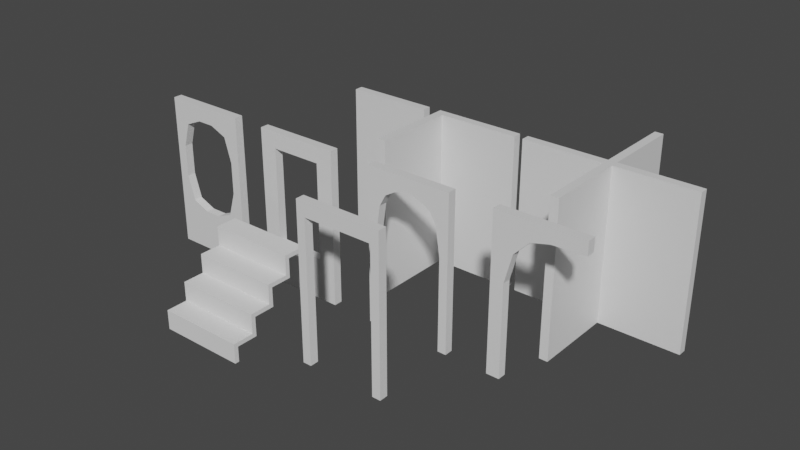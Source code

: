 # Source: wall_meshes.blend  (saved by Blender 3.3.6; exported with 4.5.12 LTS)
import bpy
from mathutils import Matrix  # noqa: F401  (used for matrix-valued properties, if any)

bpy.ops.wm.read_factory_settings(use_empty=True)
scene = bpy.context.scene
scene.name = 'Scene'

# ---- collections
col_collection = bpy.data.collections.new('Collection'); scene.collection.children.link(col_collection)

# ---- materials (node trees are filled in below, after node groups)
mat_material = bpy.data.materials.new('Material')
mat_material.alpha_threshold = 0.0
mat_material.use_transparent_shadow = False
mat_material.roughness = 0.5
mat_material.line_color = (0.0, 0.0, 0.0, 1.0)
mat_material_001 = bpy.data.materials.new('Material.001')
mat_material_001.alpha_threshold = 0.0
mat_material_001.use_transparent_shadow = False
mat_material_001.roughness = 0.5
mat_material_001.line_color = (0.0, 0.0, 0.0, 1.0)

# ---- node groups
ng_auto_smooth = bpy.data.node_groups.new('Auto Smooth', 'GeometryNodeTree')
_s = ng_auto_smooth.interface.new_socket(name='Geometry', in_out='OUTPUT', socket_type='NodeSocketGeometry')
_s = ng_auto_smooth.interface.new_socket(name='Geometry', in_out='INPUT', socket_type='NodeSocketGeometry')
_s = ng_auto_smooth.interface.new_socket(name='Angle', in_out='INPUT', socket_type='NodeSocketFloat')
_s.subtype = 'ANGLE'
_s.min_value = 0.0
_s.max_value = 3.142
ng_auto_smooth.is_modifier = True
_N = ng_auto_smooth.nodes; _L = ng_auto_smooth.links
n0 = _N.new('NodeGroupOutput'); n0.name = 'Group Output'; n0.location = (480, -100)
n1 = _N.new('NodeGroupInput'); n1.name = 'Group Input'; n1.location = (-420, -300)
n2 = _N.new('NodeGroupInput'); n2.name = 'Group Input.001'; n2.location = (-60, -100)
n3 = _N.new('GeometryNodeSetShadeSmooth'); n3.name = 'Set Shade Smooth'; n3.location = (120, -100)
n3.domain = 'EDGE'
n4 = _N.new('GeometryNodeSetShadeSmooth'); n4.name = 'Set Shade Smooth.001'; n4.location = (300, -100)
n5 = _N.new('GeometryNodeInputMeshEdgeAngle'); n5.name = 'Edge Angle'; n5.location = (-420, -220)
n6 = _N.new('GeometryNodeInputEdgeSmooth'); n6.name = 'Is Edge Smooth'; n6.location = (-60, -160)
n7 = _N.new('GeometryNodeInputShadeSmooth'); n7.name = 'Is Face Smooth'; n7.location = (-240, -340)
n8 = _N.new('FunctionNodeBooleanMath'); n8.name = 'Boolean Math'; n8.location = (-60, -220)
n9 = _N.new('FunctionNodeCompare'); n9.name = 'Compare'; n9.location = (-240, -180)
n9.operation = 'LESS_EQUAL'
_L.new(n5.outputs[0], n9.inputs[0])
_L.new(n4.outputs[0], n0.inputs[0])
_L.new(n1.outputs[1], n9.inputs[1])
_L.new(n9.outputs[0], n8.inputs[0])
_L.new(n7.outputs[0], n8.inputs[1])
_L.new(n2.outputs[0], n3.inputs[0])
_L.new(n6.outputs[0], n3.inputs[1])
_L.new(n3.outputs[0], n4.inputs[0])
_L.new(n8.outputs[0], n3.inputs[2])
n0.is_active_output = True

# ---- material node trees
mat_material.use_nodes = True; mat_material.node_tree.nodes.clear()
_N = mat_material.node_tree.nodes; _L = mat_material.node_tree.links
n0 = _N.new('ShaderNodeOutputMaterial'); n0.name = 'Material Output'; n0.location = (300, 300)
n1 = _N.new('ShaderNodeBsdfPrincipled'); n1.name = 'Principled BSDF'; n1.location = (10, 300)
n1.distribution = 'GGX'
n1.subsurface_method = 'RANDOM_WALK_SKIN'
n1.inputs[3].default_value = 1.45
n1.inputs[27].default_value = (0.0, 0.0, 0.0, 1.0)
n1.inputs[28].default_value = 1.0
_L.new(n1.outputs[0], n0.inputs[0])
n0.is_active_output = True
mat_material_001.use_nodes = True; mat_material_001.node_tree.nodes.clear()
_N = mat_material_001.node_tree.nodes; _L = mat_material_001.node_tree.links
n0 = _N.new('ShaderNodeOutputMaterial'); n0.name = 'Material Output'; n0.location = (300, 300)
n1 = _N.new('ShaderNodeBsdfPrincipled'); n1.name = 'Principled BSDF'; n1.location = (10, 300)
n1.distribution = 'GGX'
n1.subsurface_method = 'RANDOM_WALK_SKIN'
n1.inputs[3].default_value = 1.45
n1.inputs[27].default_value = (0.0, 0.0, 0.0, 1.0)
n1.inputs[28].default_value = 1.0
_L.new(n1.outputs[0], n0.inputs[0])
n0.is_active_output = True

# ---- world
world_world = bpy.data.worlds.new('World'); scene.world = world_world
world_world.use_nodes = True; world_world.node_tree.nodes.clear()
_N = world_world.node_tree.nodes; _L = world_world.node_tree.links
n0 = _N.new('ShaderNodeOutputWorld'); n0.name = 'World Output'; n0.location = (300, 300)
n1 = _N.new('ShaderNodeBackground'); n1.name = 'Background'; n1.location = (10, 300)
n1.inputs[0].default_value = (0.05088, 0.05088, 0.05088, 1.0)
_L.new(n1.outputs[0], n0.inputs[0])
n0.is_active_output = True
world_world.color = (0.05088, 0.05088, 0.05088)
world_world.use_sun_shadow = False
world_world.sun_shadow_jitter_overblur = 0.0

# ---- meshes
me_cube = bpy.data.meshes.new('Cube')
me_cube.from_pydata([(-0.5, 0.05, 1.8), (-0.5, 0.05, 0.0), (0.5, 0.05, 1.8), (0.5, 0.05, 0.0), (-0.5, -0.05, 1.8), (-0.5, -0.05, 0.0), (0.5, -0.05, 1.8), (0.5, -0.05, 0.0)], [], [(0, 4, 6, 2), (3, 2, 6, 7), (7, 6, 4, 5), (5, 1, 3, 7), (1, 0, 2, 3), (5, 4, 0, 1)])
me_cube.polygons.foreach_set('use_smooth', [True] * 6)
_uv = me_cube.uv_layers.new(name='UVMap')
_uv.uv.foreach_set('vector', [0.625, 0.5, 0.875, 0.5, 0.875, 0.75, 0.625, 0.75, 0.375, 0.75, 0.625, 0.75, 0.625, 1.0, 0.375, 1.0, 0.375, 0.0, 0.625, 0.0, 0.625, 0.25, 0.375, 0.25, 0.125, 0.5, 0.375, 0.5, 0.375, 0.75, 0.125, 0.75, 0.375, 0.5, 0.625, 0.5, 0.625, 0.75, 0.375, 0.75, 0.375, 0.25, 0.625, 0.25, 0.625, 0.5, 0.375, 0.5])
_ca = me_cube.color_attributes.new('Col', 'BYTE_COLOR', 'CORNER')
_ca.data.foreach_set('color', [0.0, 0.0, 0.0, 1.0, 0.0, 0.0, 0.0, 1.0, 0.0, 0.0, 0.0, 1.0, 0.0, 0.0, 0.0, 1.0, 1.0, 1.0, 1.0, 1.0, 1.0, 1.0, 1.0, 1.0, 1.0, 1.0, 1.0, 1.0, 1.0, 1.0, 1.0, 1.0, 1.0, 1.0, 1.0, 1.0, 1.0, 1.0, 1.0, 1.0, 1.0, 1.0, 1.0, 1.0, 1.0, 1.0, 1.0, 1.0, 0.0, 0.0, 0.0, 1.0, 0.0, 0.0, 0.0, 1.0, 0.0, 0.0, 0.0, 1.0, 0.0, 0.0, 0.0, 1.0, 1.0, 1.0, 1.0, 1.0, 1.0, 1.0, 1.0, 1.0, 1.0, 1.0, 1.0, 1.0, 1.0, 1.0, 1.0, 1.0, 1.0, 1.0, 1.0, 1.0, 1.0, 1.0, 1.0, 1.0, 1.0, 1.0, 1.0, 1.0, 1.0, 1.0, 1.0, 1.0])
me_cube.materials.append(mat_material)
me_cube.use_mirror_vertex_groups = False
me_cube.use_paint_bone_selection = False
me_cube.use_paint_mask = True
me_cube.update()
me_cube_001 = bpy.data.meshes.new('Cube.001')
me_cube_001.from_pydata([(1.0, 0.05, 1.8), (1.0, 0.05, 0.0), (1.0, -0.05, 1.8), (1.0, -0.05, 0.0), (-0.05, -1.0, 1.8), (-0.05, -1.0, 0.0), (0.05, -1.0, 1.8), (0.05, -1.0, 0.0), (0.05, -0.05, 0.0), (0.05, 0.05, 0.0), (-0.05, -0.05, 1.8), (-0.05, 0.05, 1.8), (0.05, 0.05, 1.8), (0.05, -0.05, 1.8), (-0.05, 0.05, 0.0), (-0.05, -0.05, 0.0)], [], [(12, 13, 2, 0), (1, 0, 2, 3), (8, 9, 1, 3), (9, 12, 0, 1), (14, 11, 12, 9), (3, 2, 13, 8), (8, 13, 6, 7), (7, 6, 4, 5), (5, 4, 10, 15), (15, 10, 11, 14), (7, 5, 15, 8), (8, 15, 14, 9), (4, 6, 13, 10), (10, 13, 12, 11)])
me_cube_001.polygons.foreach_set('use_smooth', [True] * 14)
_uv = me_cube_001.uv_layers.new(name='UVMap')
_uv.uv.foreach_set('vector', [0.625, 0.6667, 0.875, 0.6667, 0.875, 0.75, 0.625, 0.75, 0.375, 0.75, 0.625, 0.75, 0.625, 1.0, 0.375, 1.0, 0.125, 0.6667, 0.375, 0.6667, 0.375, 0.75, 0.125, 0.75, 0.375, 0.6667, 0.625, 0.6667, 0.625, 0.75, 0.375, 0.75, 0.375, 0.5833, 0.625, 0.5833, 0.625, 0.6667, 0.375, 0.6667, 0.375, 0.0, 0.625, 0.0, 0.625, 0.08333, 0.375, 0.08333, 0.375, 0.1667, 0.625, 0.1667, 0.625, 0.25, 0.375, 0.25, 0.375, 0.25, 0.625, 0.25, 0.625, 0.5, 0.375, 0.5, 0.375, 0.5, 0.625, 0.5, 0.625, 0.5833, 0.375, 0.5833, 0.375, 0.5833, 0.625, 0.5833, 0.625, 0.6667, 0.375, 0.6667, 0.125, 0.5, 0.375, 0.5, 0.375, 0.5833, 0.125, 0.5833, 0.125, 0.5833, 0.375, 0.5833, 0.375, 0.6667, 0.125, 0.6667, 0.625, 0.5, 0.875, 0.5, 0.875, 0.5833, 0.625, 0.5833, 0.625, 0.5833, 0.875, 0.5833, 0.875, 0.6667, 0.625, 0.6667])
_ca = me_cube_001.color_attributes.new('Col', 'BYTE_COLOR', 'CORNER')
_ca.data.foreach_set('color', [0.0, 0.0, 0.0, 1.0, 0.0, 0.0, 0.0, 1.0, 0.0, 0.0, 0.0, 1.0, 0.0, 0.0, 0.0, 1.0, 1.0, 1.0, 1.0, 1.0, 1.0, 1.0, 1.0, 1.0, 1.0, 1.0, 1.0, 1.0, 1.0, 1.0, 1.0, 1.0, 0.0, 0.0, 0.0, 1.0, 0.0, 0.0, 0.0, 1.0, 0.0, 0.0, 0.0, 1.0, 0.0, 0.0, 0.0, 1.0, 1.0, 1.0, 1.0, 1.0, 1.0, 1.0, 1.0, 1.0, 1.0, 1.0, 1.0, 1.0, 1.0, 1.0, 1.0, 1.0, 1.0, 1.0, 1.0, 1.0, 1.0, 1.0, 1.0, 1.0, 1.0, 1.0, 1.0, 1.0, 1.0, 1.0, 1.0, 1.0, 1.0, 1.0, 1.0, 1.0, 1.0, 1.0, 1.0, 1.0, 1.0, 1.0, 1.0, 1.0, 1.0, 1.0, 1.0, 1.0, 1.0, 1.0, 1.0, 1.0, 1.0, 1.0, 1.0, 1.0, 1.0, 1.0, 1.0, 1.0, 1.0, 1.0, 1.0, 1.0, 1.0, 1.0, 1.0, 1.0, 1.0, 1.0, 1.0, 1.0, 1.0, 1.0, 1.0, 1.0, 1.0, 1.0, 1.0, 1.0, 1.0, 1.0, 1.0, 1.0, 1.0, 1.0, 1.0, 1.0, 1.0, 1.0, 1.0, 1.0, 1.0, 1.0, 1.0, 1.0, 1.0, 1.0, 1.0, 1.0, 1.0, 1.0, 1.0, 1.0, 1.0, 1.0, 1.0, 1.0, 1.0, 1.0, 1.0, 1.0, 0.0, 0.0, 0.0, 1.0, 0.0, 0.0, 0.0, 1.0, 0.0, 0.0, 0.0, 1.0, 0.0, 0.0, 0.0, 1.0, 0.0, 0.0, 0.0, 1.0, 0.0, 0.0, 0.0, 1.0, 0.0, 0.0, 0.0, 1.0, 0.0, 0.0, 0.0, 1.0, 0.0, 0.0, 0.0, 1.0, 0.0, 0.0, 0.0, 1.0, 0.0, 0.0, 0.0, 1.0, 0.0, 0.0, 0.0, 1.0, 0.0, 0.0, 0.0, 1.0, 0.0, 0.0, 0.0, 1.0, 0.0, 0.0, 0.0, 1.0, 0.0, 0.0, 0.0, 1.0])
me_cube_001.materials.append(mat_material)
me_cube_001.use_mirror_vertex_groups = False
me_cube_001.use_paint_bone_selection = False
me_cube_001.use_paint_mask = True
me_cube_001.update()
me_cube_004 = bpy.data.meshes.new('Cube.004')
me_cube_004.from_pydata([(0.05, 1.0, 1.8), (0.05, 1.0, 0.0), (0.05, -1.0, 1.8), (0.05, -1.0, 0.0), (-0.05, 1.0, 1.8), (-0.05, 1.0, 0.0), (-0.05, -1.0, 1.8), (-0.05, -1.0, 0.0), (-0.05, -0.05, 0.0), (0.05, 0.05, 1.8), (0.05, -0.05, 1.8), (-0.05, -0.05, 1.8), (-0.05, 0.05, 1.8), (1.0, -0.05, 1.8), (1.0, -0.05, 0.0), (-1.0, -0.05, 1.8), (-1.0, -0.05, 0.0), (1.0, 0.05, 1.8), (1.0, 0.05, 0.0), (-1.0, 0.05, 1.8), (-1.0, 0.05, 0.0), (0.05, 0.05, 0.0), (-0.05, 0.05, 0.0), (0.05, -0.05, 0.0)], [], [(10, 11, 6, 2), (3, 2, 6, 7), (22, 12, 4, 5), (8, 23, 3, 7), (23, 10, 2, 3), (5, 4, 0, 1), (1, 0, 9, 21), (5, 1, 21, 22), (8, 22, 21, 23), (7, 6, 11, 8), (0, 4, 12, 9), (11, 12, 19, 15), (16, 15, 19, 20), (21, 9, 17, 18), (22, 8, 16, 20), (8, 11, 15, 16), (18, 17, 13, 14), (14, 13, 10, 23), (18, 14, 23, 21), (9, 12, 11, 10), (20, 19, 12, 22), (13, 17, 9, 10)])
me_cube_004.polygons.foreach_set('use_smooth', [True] * 22)
_uv = me_cube_004.uv_layers.new(name='UVMap')
_uv.uv.foreach_set('vector', [0.625, 0.6667, 0.875, 0.6667, 0.875, 0.75, 0.625, 0.75, 0.375, 0.75, 0.625, 0.75, 0.625, 1.0, 0.375, 1.0, 0.375, 0.1667, 0.625, 0.1667, 0.625, 0.25, 0.375, 0.25, 0.125, 0.6667, 0.375, 0.6667, 0.375, 0.75, 0.125, 0.75, 0.375, 0.6667, 0.625, 0.6667, 0.625, 0.75, 0.375, 0.75, 0.375, 0.25, 0.625, 0.25, 0.625, 0.5, 0.375, 0.5, 0.375, 0.5, 0.625, 0.5, 0.625, 0.5833, 0.375, 0.5833, 0.125, 0.5, 0.375, 0.5, 0.375, 0.5833, 0.125, 0.5833, 0.375, 0.6667, 0.125, 0.6667, 0.375, 0.5833, 0.375, 0.5833, 0.375, 0.0, 0.625, 0.0, 0.625, 0.08333, 0.375, 0.08333, 0.625, 0.5, 0.875, 0.5, 0.875, 0.5833, 0.625, 0.5833, 0.625, 0.6667, 0.875, 0.6667, 0.875, 0.75, 0.625, 0.75, 0.375, 0.75, 0.625, 0.75, 0.625, 1.0, 0.375, 1.0, 0.375, 0.1667, 0.625, 0.1667, 0.625, 0.25, 0.375, 0.25, 0.125, 0.6667, 0.375, 0.6667, 0.375, 0.75, 0.125, 0.75, 0.375, 0.6667, 0.625, 0.6667, 0.625, 0.75, 0.375, 0.75, 0.375, 0.25, 0.625, 0.25, 0.625, 0.5, 0.375, 0.5, 0.375, 0.5, 0.625, 0.5, 0.625, 0.5833, 0.375, 0.5833, 0.125, 0.5, 0.375, 0.5, 0.375, 0.5833, 0.125, 0.5833, 0.875, 0.5833, 0.875, 0.6667, 0.875, 0.6667, 0.625, 0.5833, 0.375, 0.0, 0.625, 0.0, 0.625, 0.08333, 0.375, 0.08333, 0.625, 0.5, 0.875, 0.5, 0.875, 0.5833, 0.625, 0.5833])
_ca = me_cube_004.color_attributes.new('Col', 'BYTE_COLOR', 'CORNER')
_ca.data.foreach_set('color', [0.0, 0.0, 0.0, 1.0, 0.0, 0.0, 0.0, 1.0, 0.0, 0.0, 0.0, 1.0, 0.0, 0.0, 0.0, 1.0, 1.0, 1.0, 1.0, 1.0, 1.0, 1.0, 1.0, 1.0, 1.0, 1.0, 1.0, 1.0, 1.0, 1.0, 1.0, 1.0, 1.0, 1.0, 1.0, 1.0, 1.0, 1.0, 1.0, 1.0, 1.0, 1.0, 1.0, 1.0, 1.0, 1.0, 1.0, 1.0, 0.0, 0.0, 0.0, 1.0, 0.0, 0.0, 0.0, 1.0, 0.0, 0.0, 0.0, 1.0, 0.0, 0.0, 0.0, 1.0, 1.0, 1.0, 1.0, 1.0, 1.0, 1.0, 1.0, 1.0, 1.0, 1.0, 1.0, 1.0, 1.0, 1.0, 1.0, 1.0, 1.0, 1.0, 1.0, 1.0, 1.0, 1.0, 1.0, 1.0, 1.0, 1.0, 1.0, 1.0, 1.0, 1.0, 1.0, 1.0, 1.0, 1.0, 1.0, 1.0, 1.0, 1.0, 1.0, 1.0, 1.0, 1.0, 1.0, 1.0, 1.0, 1.0, 1.0, 1.0, 0.0, 0.0, 0.0, 1.0, 0.0, 0.0, 0.0, 1.0, 0.0, 0.0, 0.0, 1.0, 0.0, 0.0, 0.0, 1.0, 0.0, 0.0, 0.0, 1.0, 0.0, 0.0, 0.0, 1.0, 0.0, 0.0, 0.0, 1.0, 0.0, 0.0, 0.0, 1.0, 1.0, 1.0, 1.0, 1.0, 1.0, 1.0, 1.0, 1.0, 1.0, 1.0, 1.0, 1.0, 1.0, 1.0, 1.0, 1.0, 0.0, 0.0, 0.0, 1.0, 0.0, 0.0, 0.0, 1.0, 0.0, 0.0, 0.0, 1.0, 0.0, 0.0, 0.0, 1.0, 0.0, 0.0, 0.0, 1.0, 0.0, 0.0, 0.0, 1.0, 0.0, 0.0, 0.0, 1.0, 0.0, 0.0, 0.0, 1.0, 1.0, 1.0, 1.0, 1.0, 1.0, 1.0, 1.0, 1.0, 1.0, 1.0, 1.0, 1.0, 1.0, 1.0, 1.0, 1.0, 1.0, 1.0, 1.0, 1.0, 1.0, 1.0, 1.0, 1.0, 1.0, 1.0, 1.0, 1.0, 1.0, 1.0, 1.0, 1.0, 0.0, 0.0, 0.0, 1.0, 0.0, 0.0, 0.0, 1.0, 0.0, 0.0, 0.0, 1.0, 0.0, 0.0, 0.0, 1.0, 1.0, 1.0, 1.0, 1.0, 1.0, 1.0, 1.0, 1.0, 1.0, 1.0, 1.0, 1.0, 1.0, 1.0, 1.0, 1.0, 1.0, 1.0, 1.0, 1.0, 1.0, 1.0, 1.0, 1.0, 1.0, 1.0, 1.0, 1.0, 1.0, 1.0, 1.0, 1.0, 1.0, 1.0, 1.0, 1.0, 1.0, 1.0, 1.0, 1.0, 1.0, 1.0, 1.0, 1.0, 1.0, 1.0, 1.0, 1.0, 0.0, 0.0, 0.0, 1.0, 0.0, 0.0, 0.0, 1.0, 0.0, 0.0, 0.0, 1.0, 0.0, 0.0, 0.0, 1.0, 0.0, 0.0, 0.0, 1.0, 0.0, 0.0, 0.0, 1.0, 0.0, 0.0, 0.0, 1.0, 0.0, 0.0, 0.0, 1.0, 1.0, 1.0, 1.0, 1.0, 1.0, 1.0, 1.0, 1.0, 1.0, 1.0, 1.0, 1.0, 1.0, 1.0, 1.0, 1.0, 0.0, 0.0, 0.0, 1.0, 0.0, 0.0, 0.0, 1.0, 0.0, 0.0, 0.0, 1.0, 0.0, 0.0, 0.0, 1.0])
me_cube_004.materials.append(mat_material)
me_cube_004.use_mirror_vertex_groups = False
me_cube_004.use_paint_bone_selection = False
me_cube_004.use_paint_mask = True
me_cube_004.update()
me_cube_006 = bpy.data.meshes.new('Cube.006')
me_cube_006.from_pydata([(-0.5, 0.05, 1.8), (-0.5, 0.05, 0.0), (0.5, 0.05, 1.8), (0.5, 0.05, 0.0), (-0.5, -0.05, 1.8), (-0.5, -0.05, 0.0), (0.5, -0.05, 1.8), (0.5, -0.05, 0.0), (0.3, -0.05, 0.49), (0.3, -0.05, 1.61), (-0.3, -0.05, 1.61), (-0.3, -0.05, 0.49), (0.3, 0.05, 1.61), (-0.3, 0.05, 0.49), (-0.3, 0.05, 1.61), (0.3, 0.05, 0.49)], [], [(0, 4, 6, 2), (3, 2, 6, 7), (8, 7, 6, 9), (6, 4, 10, 9), (5, 1, 3, 7), (1, 0, 14, 13), (14, 0, 2, 12), (5, 4, 0, 1), (15, 8, 9, 12), (14, 10, 11, 13), (13, 11, 8, 15), (12, 9, 10, 14), (10, 4, 5, 11), (11, 5, 7, 8), (2, 3, 15, 12), (3, 1, 13, 15)])
me_cube_006.polygons.foreach_set('use_smooth', [1, 1, 1, 1, 1, 1, 1, 1, 0, 0, 0, 0, 1, 1, 1, 1])
me_cube_006.polygons.foreach_set('material_index', [0, 0, 0, 0, 0, 0, 0, 0, 1, 1, 1, 1, 0, 0, 0, 0])
_uv = me_cube_006.uv_layers.new(name='UVMap')
_uv.uv.foreach_set('vector', [0.625, 0.5, 0.875, 0.5, 0.875, 0.75, 0.625, 0.75, 0.375, 0.75, 0.625, 0.75, 0.625, 1.0, 0.375, 1.0, 0.4431, 0.05, 0.375, 0.0, 0.625, 0.0, 0.5986, 0.05, 0.625, 0.0, 0.625, 0.25, 0.5986, 0.2, 0.5986, 0.05, 0.125, 0.5, 0.375, 0.5, 0.375, 0.75, 0.125, 0.75, 0.375, 0.5, 0.625, 0.5, 0.5986, 0.55, 0.4431, 0.55, 0.5986, 0.55, 0.625, 0.5, 0.625, 0.75, 0.5986, 0.7, 0.375, 0.25, 0.625, 0.25, 0.625, 0.5, 0.375, 0.5, 0.375, 0.25, 0.375, 0.25, 0.625, 0.0, 0.625, 0.0, 0.625, 0.5, 0.625, 0.5, 0.375, 0.75, 0.375, 0.75, 0.375, 0.6, 0.375, 0.65, 0.125, 0.65, 0.125, 0.6, 0.875, 0.6, 0.875, 0.65, 0.625, 0.65, 0.625, 0.6, 0.5986, 0.2, 0.625, 0.25, 0.375, 0.25, 0.4431, 0.2, 0.4431, 0.2, 0.375, 0.25, 0.375, 0.0, 0.4431, 0.05, 0.625, 0.75, 0.375, 0.75, 0.4431, 0.7, 0.5986, 0.7, 0.375, 0.75, 0.375, 0.5, 0.4431, 0.55, 0.4431, 0.7])
_ca = me_cube_006.color_attributes.new('Col', 'BYTE_COLOR', 'CORNER')
_ca.data.foreach_set('color', [0.0, 0.0, 0.0, 1.0, 0.0, 0.0, 0.0, 1.0, 0.0, 0.0, 0.0, 1.0, 0.0, 0.0, 0.0, 1.0, 1.0, 1.0, 1.0, 1.0, 1.0, 1.0, 1.0, 1.0, 1.0, 1.0, 1.0, 1.0, 1.0, 1.0, 1.0, 1.0, 1.0, 1.0, 1.0, 1.0, 1.0, 1.0, 1.0, 1.0, 1.0, 1.0, 1.0, 1.0, 1.0, 1.0, 1.0, 1.0, 1.0, 1.0, 1.0, 1.0, 1.0, 1.0, 1.0, 1.0, 1.0, 1.0, 1.0, 1.0, 1.0, 1.0, 1.0, 1.0, 0.0, 0.0, 0.0, 1.0, 0.0, 0.0, 0.0, 1.0, 0.0, 0.0, 0.0, 1.0, 0.0, 0.0, 0.0, 1.0, 1.0, 1.0, 1.0, 1.0, 1.0, 1.0, 1.0, 1.0, 1.0, 1.0, 1.0, 1.0, 1.0, 1.0, 1.0, 1.0, 1.0, 1.0, 1.0, 1.0, 1.0, 1.0, 1.0, 1.0, 1.0, 1.0, 1.0, 1.0, 1.0, 1.0, 1.0, 1.0, 1.0, 1.0, 1.0, 1.0, 1.0, 1.0, 1.0, 1.0, 1.0, 1.0, 1.0, 1.0, 1.0, 1.0, 1.0, 1.0, 1.0, 1.0, 1.0, 1.0, 1.0, 1.0, 1.0, 1.0, 1.0, 1.0, 1.0, 1.0, 1.0, 1.0, 1.0, 1.0, 1.0, 1.0, 1.0, 1.0, 1.0, 1.0, 1.0, 1.0, 1.0, 1.0, 1.0, 1.0, 1.0, 1.0, 1.0, 1.0, 1.0, 1.0, 1.0, 1.0, 1.0, 1.0, 1.0, 1.0, 1.0, 1.0, 1.0, 1.0, 1.0, 1.0, 1.0, 1.0, 1.0, 1.0, 1.0, 1.0, 1.0, 1.0, 1.0, 1.0, 1.0, 1.0, 1.0, 1.0, 1.0, 1.0, 1.0, 1.0, 1.0, 1.0, 1.0, 1.0, 1.0, 1.0, 1.0, 1.0, 1.0, 1.0, 1.0, 1.0, 1.0, 1.0, 1.0, 1.0, 1.0, 1.0, 1.0, 1.0, 1.0, 1.0, 1.0, 1.0, 1.0, 1.0, 1.0, 1.0, 1.0, 1.0, 1.0, 1.0, 1.0, 1.0, 1.0, 1.0, 1.0, 1.0, 1.0, 1.0, 1.0, 1.0, 1.0, 1.0, 1.0, 1.0, 1.0, 1.0, 1.0, 1.0, 1.0, 1.0, 1.0, 1.0, 1.0, 1.0, 1.0, 1.0, 1.0, 1.0, 1.0, 1.0, 1.0, 1.0])
me_cube_006.materials.append(mat_material)
me_cube_006.materials.append(None)
me_cube_006.use_mirror_vertex_groups = False
me_cube_006.use_paint_bone_selection = False
me_cube_006.use_paint_mask = True
me_cube_006.update()
me_cube_008 = bpy.data.meshes.new('Cube.008')
me_cube_008.from_pydata([(-0.5, 0.05, 1.8), (-0.5, 0.05, 0.0), (0.5, 0.05, 1.8), (0.5, 0.05, 0.0), (-0.5, -0.05, 1.8), (-0.5, -0.05, 0.0), (0.5, -0.05, 1.8), (0.5, -0.05, 0.0), (0.3523, -0.05, 1.393), (0.4, -0.05, 1.067), (0.2803, -0.05, 1.528), (1.154e-07, -0.05, 1.65), (-0.2802, -0.05, 1.528), (-0.16, -0.05, 1.6), (0.16, -0.05, 1.6), (0.4, -0.05, 0.0), (-0.4, -0.05, 1.067), (-0.4, -0.05, 0.0), (-0.3523, -0.05, 1.393), (0.4, 0.05, 0.0), (-0.4, 0.05, 0.0), (0.2803, 0.05, 1.528), (1.23e-07, 0.05, 1.65), (0.16, 0.05, 1.6), (-0.3523, 0.05, 1.393), (-0.2802, 0.05, 1.528), (-0.4, 0.05, 1.067), (-0.16, 0.05, 1.6), (0.4, 0.05, 1.067), (0.3523, 0.05, 1.393)], [], [(0, 4, 6, 2), (3, 2, 6, 7), (7, 6, 4, 5, 17, 16, 18, 12, 13, 11, 14, 10, 8, 9, 15), (3, 7, 15, 19), (17, 5, 1, 20), (20, 1, 0, 2, 3, 19, 28, 29, 21, 23, 22, 27, 25, 24, 26), (5, 4, 0, 1), (27, 13, 12, 25), (21, 10, 14, 23), (11, 22, 23, 14), (13, 27, 22, 11), (15, 9, 28, 19), (28, 9, 8, 29), (29, 8, 10, 21), (16, 17, 20, 26), (18, 16, 26, 24), (12, 18, 24, 25)])
me_cube_008.polygons.foreach_set('use_smooth', [1, 1, 1, 1, 1, 1, 1, 0, 0, 0, 0, 0, 0, 0, 0, 0, 0])
me_cube_008.polygons.foreach_set('material_index', [0, 0, 0, 0, 0, 0, 0, 1, 1, 1, 1, 1, 1, 1, 1, 1, 1])
_uv = me_cube_008.uv_layers.new(name='UVMap')
_uv.uv.foreach_set('vector', [0.625, 0.5, 0.875, 0.5, 0.875, 0.75, 0.625, 0.75, 0.375, 0.75, 0.625, 0.75, 0.625, 1.0, 0.375, 1.0, 0.375, 0.0, 0.625, 0.0, 0.625, 0.25, 0.375, 0.25, 0.375, 0.225, 0.5231, 0.225, 0.5684, 0.2131, 0.5872, 0.1951, 0.5972, 0.165, 0.6042, 0.125, 0.5972, 0.085, 0.5872, 0.05494, 0.5684, 0.03692, 0.5231, 0.025, 0.375, 0.025, 0.375, 0.75, 0.125, 0.75, 0.125, 0.725, 0.375, 0.725, 0.125, 0.525, 0.125, 0.5, 0.375, 0.5, 0.375, 0.525, 0.375, 0.525, 0.375, 0.5, 0.625, 0.5, 0.625, 0.75, 0.375, 0.75, 0.375, 0.725, 0.5231, 0.725, 0.5684, 0.7131, 0.5872, 0.6951, 0.5972, 0.665, 0.6042, 0.625, 0.5972, 0.585, 0.5872, 0.5549, 0.5684, 0.5369, 0.5231, 0.525, 0.375, 0.25, 0.625, 0.25, 0.625, 0.5, 0.375, 0.5, 0.625, 0.1375, 0.625, 0.1125, 0.5972, 0.1125, 0.5972, 0.1375, 0.5972, 0.6125, 0.5972, 0.6375, 0.625, 0.6375, 0.625, 0.6125, 0.625, 0.6375, 0.625, 0.6125, 0.625, 0.6125, 0.625, 0.6375, 0.625, 0.1125, 0.625, 0.1375, 0.625, 0.1375, 0.625, 0.1125, 0.4138, 0.5, 0.5417, 0.5, 0.5417, 0.5, 0.4138, 0.5, 0.5417, 0.6125, 0.5417, 0.6375, 0.5694, 0.6375, 0.5694, 0.6125, 0.5694, 0.6125, 0.5694, 0.6375, 0.5972, 0.6375, 0.5972, 0.6125, 0.5417, 0.0, 0.4138, 0.0, 0.4138, 0.0, 0.5417, 0.0, 0.5694, 0.1125, 0.5417, 0.1125, 0.5417, 0.1375, 0.5694, 0.1375, 0.5972, 0.1125, 0.5694, 0.1125, 0.5694, 0.1375, 0.5972, 0.1375])
_ca = me_cube_008.color_attributes.new('Col', 'BYTE_COLOR', 'CORNER')
_ca.data.foreach_set('color', [0.0, 0.0, 0.0, 1.0, 0.0, 0.0, 0.0, 1.0, 0.0, 0.0, 0.0, 1.0, 0.0, 0.0, 0.0, 1.0, 1.0, 1.0, 1.0, 1.0, 1.0, 1.0, 1.0, 1.0, 1.0, 1.0, 1.0, 1.0, 1.0, 1.0, 1.0, 1.0, 1.0, 1.0, 1.0, 1.0, 1.0, 1.0, 1.0, 1.0, 1.0, 1.0, 1.0, 1.0, 1.0, 1.0, 1.0, 1.0, 1.0, 1.0, 1.0, 1.0, 1.0, 1.0, 1.0, 1.0, 1.0, 1.0, 1.0, 1.0, 1.0, 1.0, 1.0, 1.0, 1.0, 1.0, 1.0, 1.0, 1.0, 1.0, 1.0, 1.0, 1.0, 1.0, 1.0, 1.0, 1.0, 1.0, 1.0, 1.0, 1.0, 1.0, 1.0, 1.0, 1.0, 1.0, 1.0, 1.0, 1.0, 1.0, 1.0, 1.0, 0.0, 0.0, 0.0, 1.0, 0.0, 0.0, 0.0, 1.0, 0.0, 0.0, 0.0, 1.0, 0.0, 0.0, 0.0, 1.0, 0.0, 0.0, 0.0, 1.0, 0.0, 0.0, 0.0, 1.0, 0.0, 0.0, 0.0, 1.0, 0.0, 0.0, 0.0, 1.0, 1.0, 1.0, 1.0, 1.0, 1.0, 1.0, 1.0, 1.0, 1.0, 1.0, 1.0, 1.0, 1.0, 1.0, 1.0, 1.0, 1.0, 1.0, 1.0, 1.0, 1.0, 1.0, 1.0, 1.0, 1.0, 1.0, 1.0, 1.0, 1.0, 1.0, 1.0, 1.0, 1.0, 1.0, 1.0, 1.0, 1.0, 1.0, 1.0, 1.0, 1.0, 1.0, 1.0, 1.0, 1.0, 1.0, 1.0, 1.0, 1.0, 1.0, 1.0, 1.0, 1.0, 1.0, 1.0, 1.0, 1.0, 1.0, 1.0, 1.0, 1.0, 1.0, 1.0, 1.0, 1.0, 1.0, 1.0, 1.0, 1.0, 1.0, 1.0, 1.0, 1.0, 1.0, 1.0, 1.0, 1.0, 1.0, 1.0, 1.0, 1.0, 1.0, 1.0, 1.0, 1.0, 1.0, 1.0, 1.0, 1.0, 1.0, 1.0, 1.0, 1.0, 1.0, 1.0, 1.0, 1.0, 1.0, 1.0, 1.0, 1.0, 1.0, 1.0, 1.0, 1.0, 1.0, 1.0, 1.0, 1.0, 1.0, 1.0, 1.0, 1.0, 1.0, 1.0, 1.0, 1.0, 1.0, 1.0, 1.0, 1.0, 1.0, 1.0, 1.0, 1.0, 1.0, 1.0, 1.0, 1.0, 1.0, 1.0, 1.0, 1.0, 1.0, 1.0, 1.0, 1.0, 1.0, 1.0, 1.0, 1.0, 1.0, 1.0, 1.0, 1.0, 1.0, 1.0, 1.0, 1.0, 1.0, 1.0, 1.0, 1.0, 1.0, 1.0, 1.0, 1.0, 1.0, 1.0, 1.0, 1.0, 1.0, 1.0, 1.0, 1.0, 1.0, 1.0, 1.0, 1.0, 1.0, 1.0, 1.0, 1.0, 1.0, 1.0, 1.0, 1.0, 1.0, 1.0, 1.0, 1.0, 1.0, 1.0, 1.0, 1.0, 1.0, 1.0, 1.0, 1.0, 1.0, 1.0, 1.0, 1.0, 1.0, 1.0, 1.0, 1.0, 1.0, 1.0, 1.0, 1.0, 1.0, 1.0, 1.0, 1.0, 1.0, 1.0, 1.0, 1.0, 1.0, 1.0, 1.0, 1.0, 1.0, 1.0, 1.0, 1.0, 1.0, 1.0, 1.0, 1.0, 1.0, 1.0, 1.0, 1.0, 1.0, 1.0, 1.0, 1.0, 1.0, 1.0, 1.0, 1.0, 1.0, 1.0, 1.0])
me_cube_008.materials.append(mat_material)
me_cube_008.materials.append(None)
me_cube_008.use_mirror_vertex_groups = False
me_cube_008.use_paint_bone_selection = False
me_cube_008.use_paint_mask = True
me_cube_008.update()
me_cube_010 = bpy.data.meshes.new('Cube.010')
me_cube_010.from_pydata([(-0.5, 0.05, 1.8), (-0.5, 0.05, 0.0), (-0.5, -0.05, 1.8), (-0.5, -0.05, 0.0), (0.5, -0.05, 1.65), (-0.08821, -0.05, 1.581), (0.1242, -0.05, 1.635), (-0.35, -0.05, 1.067), (-0.35, -0.05, 0.0), (-0.2615, -0.05, 1.402), (-0.35, 0.05, 0.0), (0.5, 0.05, 1.65), (-0.2615, 0.05, 1.402), (-0.08821, 0.05, 1.581), (-0.35, 0.05, 1.067), (0.1242, 0.05, 1.635), (0.5, 0.05, 1.8), (0.5, -0.05, 1.8)], [], [(8, 3, 1, 10), (10, 1, 0, 16, 11, 15, 13, 12, 14), (3, 2, 0, 1), (15, 6, 5, 13), (6, 15, 11, 4), (7, 8, 10, 14), (9, 7, 14, 12), (5, 9, 12, 13), (0, 2, 17, 16), (11, 16, 17, 4), (4, 17, 2, 3, 8, 7, 9, 5, 6)])
me_cube_010.polygons.foreach_set('use_smooth', [1, 1, 1, 0, 0, 0, 0, 0, 1, 0, 1])
me_cube_010.polygons.foreach_set('material_index', [0, 0, 0, 1, 1, 1, 1, 1, 0, 1, 0])
_uv = me_cube_010.uv_layers.new(name='UVMap')
_uv.uv.foreach_set('vector', [0.125, 0.525, 0.125, 0.5, 0.375, 0.5, 0.375, 0.525, 0.375, 0.525, 0.375, 0.5, 0.625, 0.5, 0.625, 0.625, 0.6042, 0.625, 0.5972, 0.585, 0.5872, 0.5549, 0.5684, 0.5369, 0.5231, 0.525, 0.375, 0.25, 0.625, 0.25, 0.625, 0.5, 0.375, 0.5, 0.625, 0.1375, 0.625, 0.1125, 0.5972, 0.1125, 0.5972, 0.1375, 0.625, 0.1125, 0.625, 0.1375, 0.625, 0.1375, 0.625, 0.1125, 0.5417, 0.0, 0.4138, 0.0, 0.4138, 0.0, 0.5417, 0.0, 0.5694, 0.1125, 0.5417, 0.1125, 0.5417, 0.1375, 0.5694, 0.1375, 0.5972, 0.1125, 0.5694, 0.1125, 0.5694, 0.1375, 0.5972, 0.1375, 0.625, 0.5, 0.875, 0.5, 0.875, 0.625, 0.625, 0.625, 0.6042, 0.625, 0.625, 0.625, 0.875, 0.625, 0.6042, 0.125, 0.6042, 0.125, 0.625, 0.125, 0.625, 0.25, 0.375, 0.25, 0.375, 0.225, 0.5231, 0.225, 0.5684, 0.2131, 0.5872, 0.1951, 0.5972, 0.165])
_ca = me_cube_010.color_attributes.new('Col', 'BYTE_COLOR', 'CORNER')
_ca.data.foreach_set('color', [0.0, 0.0, 0.0, 1.0, 0.0, 0.0, 0.0, 1.0, 0.0, 0.0, 0.0, 1.0, 0.0, 0.0, 0.0, 1.0, 1.0, 1.0, 1.0, 1.0, 1.0, 1.0, 1.0, 1.0, 1.0, 1.0, 1.0, 1.0, 1.0, 1.0, 1.0, 1.0, 1.0, 1.0, 1.0, 1.0, 1.0, 1.0, 1.0, 1.0, 1.0, 1.0, 1.0, 1.0, 1.0, 1.0, 1.0, 1.0, 1.0, 1.0, 1.0, 1.0, 1.0, 1.0, 1.0, 1.0, 1.0, 1.0, 1.0, 1.0, 1.0, 1.0, 1.0, 1.0, 1.0, 1.0, 1.0, 1.0, 1.0, 1.0, 1.0, 1.0, 1.0, 1.0, 1.0, 1.0, 1.0, 1.0, 1.0, 1.0, 1.0, 1.0, 1.0, 1.0, 1.0, 1.0, 1.0, 1.0, 1.0, 1.0, 1.0, 1.0, 1.0, 1.0, 1.0, 1.0, 1.0, 1.0, 1.0, 1.0, 1.0, 1.0, 1.0, 1.0, 1.0, 1.0, 1.0, 1.0, 1.0, 1.0, 1.0, 1.0, 1.0, 1.0, 1.0, 1.0, 1.0, 1.0, 1.0, 1.0, 1.0, 1.0, 1.0, 1.0, 1.0, 1.0, 1.0, 1.0, 1.0, 1.0, 1.0, 1.0, 1.0, 1.0, 1.0, 1.0, 1.0, 1.0, 1.0, 1.0, 1.0, 1.0, 1.0, 1.0, 1.0, 1.0, 1.0, 1.0, 0.0, 0.0, 0.0, 1.0, 0.0, 0.0, 0.0, 1.0, 0.0, 0.0, 0.0, 1.0, 0.0, 0.0, 0.0, 1.0, 1.0, 1.0, 1.0, 1.0, 1.0, 1.0, 1.0, 1.0, 1.0, 1.0, 1.0, 1.0, 1.0, 1.0, 1.0, 1.0, 1.0, 1.0, 1.0, 1.0, 1.0, 1.0, 1.0, 1.0, 1.0, 1.0, 1.0, 1.0, 1.0, 1.0, 1.0, 1.0, 1.0, 1.0, 1.0, 1.0, 1.0, 1.0, 1.0, 1.0, 1.0, 1.0, 1.0, 1.0, 1.0, 1.0, 1.0, 1.0, 1.0, 1.0, 1.0, 1.0])
me_cube_010.materials.append(mat_material)
me_cube_010.materials.append(None)
me_cube_010.use_mirror_vertex_groups = False
me_cube_010.use_paint_bone_selection = False
me_cube_010.use_paint_mask = True
me_cube_010.update()
me_cube_011 = bpy.data.meshes.new('Cube.011')
me_cube_011.from_pydata([(-0.5, 0.0, 0.0), (0.5, 0.0, 0.0), (-0.5, 0.0, 0.225), (0.5, 0.0, 0.225), (0.5, 0.75, 0.675), (0.5, 0.75, 0.9), (0.5, 1.0, 0.9), (-0.5, 0.25, 0.225), (-0.5, 0.25, 0.45), (-0.5, 1.0, 0.9), (-0.5, 0.75, 0.9), (-0.5, 0.75, 0.675), (0.5, 0.25, 0.45), (0.5, 0.25, 0.225), (-0.5, 0.5, 0.675), (-0.5, 0.5, 0.45), (0.5, 0.5, 0.675), (0.5, 0.5, 0.45), (0.5, 0.05, 0.0), (-0.5, 0.05, 0.0), (-0.5, 1.0, 0.85), (0.5, 1.0, 0.85), (0.5, 0.1944, 0.175), (0.5, 0.05, 0.175), (0.5, 0.05, 0.045), (0.5, 0.4444, 0.4), (0.5, 0.3, 0.4), (0.5, 0.3, 0.27), (0.5, 0.6944, 0.625), (0.5, 0.55, 0.625), (0.5, 0.55, 0.495), (0.5, 0.8, 0.675), (0.5, 0.8, 0.85), (0.5, 0.55, 0.45), (0.5, 0.8, 0.625), (0.5, 0.3, 0.225), (0.5, 0.55, 0.4), (0.5, 0.3, 0.175), (-0.5, 0.05, 0.045), (-0.5, 0.1944, 0.175), (-0.5, 0.05, 0.175), (-0.5, 0.3, 0.27), (-0.5, 0.4444, 0.4), (-0.5, 0.3, 0.4), (-0.5, 0.55, 0.495), (-0.5, 0.6944, 0.625), (-0.5, 0.55, 0.625), (-0.5, 0.8, 0.675), (-0.5, 0.8, 0.85), (-0.5, 0.8, 0.625), (-0.5, 0.55, 0.45), (-0.5, 0.3, 0.225), (-0.5, 0.55, 0.4), (-0.5, 0.3, 0.175)], [], [(1, 0, 19, 18), (1, 3, 2, 0), (2, 3, 13, 7), (6, 9, 10, 5), (4, 5, 10, 11), (20, 9, 6, 21), (13, 12, 8, 7), (8, 12, 17, 15), (14, 16, 4, 11), (17, 16, 14, 15), (22, 13, 3, 1, 24, 23), (25, 17, 12, 13, 27, 26), (28, 4, 16, 17, 30, 29), (21, 6, 5, 4, 31, 32), (17, 33, 30), (34, 31, 4, 28), (13, 35, 27), (36, 33, 17, 25), (1, 18, 24), (37, 35, 13, 22), (38, 0, 2, 7, 39, 40), (41, 7, 8, 15, 42, 43), (44, 15, 14, 11, 45, 46), (11, 10, 9, 20, 48, 47), (49, 45, 11, 47), (15, 44, 50), (7, 41, 51), (52, 42, 15, 50), (0, 38, 19), (53, 39, 7, 51), (18, 19, 38, 40, 23, 24), (53, 37, 22, 23, 40, 39), (21, 32, 48, 20), (48, 32, 31, 34, 49, 47), (43, 26, 27, 35, 37, 53, 51, 41), (52, 36, 25, 26, 43, 42), (49, 34, 28, 29, 46, 45), (46, 29, 30, 33, 36, 52, 50, 44)])
_uv = me_cube_011.uv_layers.new(name='UVMap')
_uv.uv.foreach_set('vector', [0.375, 0.75, 0.125, 0.75, 0.125, 0.7375, 0.375, 0.7375, 0.375, 0.75, 0.4375, 0.75, 0.4375, 1.0, 0.375, 1.0, 0.4375, 1.0, 0.4375, 0.75, 0.4375, 0.75, 0.4375, 1.0, 0.625, 0.5, 0.875, 0.5, 0.875, 0.75, 0.625, 0.75, 0.5625, 0.75, 0.625, 0.75, 0.625, 1.0, 0.5625, 1.0, 0.6111, 0.25, 0.625, 0.25, 0.625, 0.5, 0.6111, 0.5, 0.4375, 0.75, 0.5, 0.75, 0.5, 1.0, 0.4375, 1.0, 0.5, 1.0, 0.5, 0.75, 0.5, 0.75, 0.5, 1.0, 0.5625, 1.0, 0.5625, 0.75, 0.5625, 0.75, 0.5625, 1.0, 0.5, 0.75, 0.5625, 0.75, 0.5625, 1.0, 0.5, 1.0, 0.4236, 0.75, 0.4375, 0.75, 0.4375, 0.75, 0.375, 0.75, 0.3875, 0.75, 0.4236, 0.75, 0.4861, 0.75, 0.5, 0.75, 0.5, 0.75, 0.4375, 0.75, 0.45, 0.75, 0.4861, 0.75, 0.5486, 0.75, 0.5625, 0.75, 0.5625, 0.75, 0.5, 0.75, 0.5125, 0.75, 0.5486, 0.75, 0.6111, 0.5, 0.625, 0.5, 0.625, 0.75, 0.5625, 0.75, 0.5625, 0.7, 0.6111, 0.7, 0.5, 0.75, 0.5, 0.725, 0.5125, 0.75, 0.5486, 0.6737, 0.5625, 0.7, 0.5625, 0.75, 0.5486, 0.75, 0.4375, 0.75, 0.4375, 0.7333, 0.45, 0.75, 0.4861, 0.7073, 0.5, 0.725, 0.5, 0.75, 0.4861, 0.75, 0.375, 0.75, 0.375, 0.7375, 0.3875, 0.75, 0.4236, 0.72, 0.4375, 0.7333, 0.4375, 0.75, 0.4236, 0.75, 0.3875, 1.0, 0.375, 1.0, 0.4375, 1.0, 0.4375, 1.0, 0.4236, 1.0, 0.4236, 1.0, 0.45, 1.0, 0.4375, 1.0, 0.5, 1.0, 0.5, 1.0, 0.4861, 1.0, 0.4861, 1.0, 0.5125, 1.0, 0.5, 1.0, 0.5625, 1.0, 0.5625, 1.0, 0.5486, 1.0, 0.5486, 1.0, 0.5625, 1.0, 0.625, 1.0, 0.625, 0.25, 0.6111, 0.25, 0.6111, 0.85, 0.5625, 0.85, 0.5486, 0.7711, 0.5486, 1.0, 0.5625, 1.0, 0.5625, 0.85, 0.5, 1.0, 0.5125, 1.0, 0.5, 0.925, 0.4375, 1.0, 0.45, 1.0, 0.4375, 0.95, 0.4861, 0.872, 0.4861, 1.0, 0.5, 1.0, 0.5, 0.925, 0.375, 1.0, 0.3875, 1.0, 0.375, 0.9625, 0.4236, 0.9099, 0.4236, 1.0, 0.4375, 1.0, 0.4375, 0.95, 0.3889, 0.7857, 0.3889, 0.9643, 0.4014, 0.9643, 0.4375, 0.9643, 0.4375, 0.7857, 0.4014, 0.7857, 0.4375, 0.9643, 0.4375, 0.7857, 0.4375, 0.7857, 0.4375, 0.7857, 0.4375, 0.9643, 0.4375, 0.9643, 0.6607, 0.55, 0.6607, 0.75, 0.8393, 0.75, 0.8393, 0.55, 0.625, 0.9643, 0.625, 0.7857, 0.5764, 0.7857, 0.5625, 0.7857, 0.5625, 0.9643, 0.5764, 0.9643, 0.5, 0.9643, 0.5, 0.7857, 0.4639, 0.7857, 0.4514, 0.7857, 0.4375, 0.7857, 0.4375, 0.9643, 0.4514, 0.9643, 0.4639, 0.9643, 0.5, 0.9643, 0.5, 0.7857, 0.5, 0.7857, 0.5, 0.7857, 0.5, 0.9643, 0.5, 0.9643, 0.5625, 0.9643, 0.5625, 0.7857, 0.5625, 0.7857, 0.5625, 0.7857, 0.5625, 0.9643, 0.5625, 0.9643, 0.5625, 0.9643, 0.5625, 0.7857, 0.5264, 0.7857, 0.5139, 0.7857, 0.5, 0.7857, 0.5, 0.9643, 0.5139, 0.9643, 0.5264, 0.9643])
me_cube_011.materials.append(None)
me_cube_011.update()
me_cube_014 = bpy.data.meshes.new('Cube.014')
me_cube_014.from_pydata([(-0.5, 0.05, 1.8), (-0.5, 0.05, 0.0), (0.5, 0.05, 1.8), (0.5, 0.05, 0.0), (-0.5, -0.05, 1.8), (-0.5, -0.05, 0.0), (0.5, -0.05, 1.8), (0.5, -0.05, 0.0), (0.3, -0.05, 0.5752), (0.3, -0.05, 1.525), (-0.3, -0.05, 1.525), (-0.3, -0.05, 0.5752), (0.3, 0.05, 1.525), (-0.3, 0.05, 0.5752), (-0.3, 0.05, 1.525), (0.3, 0.05, 0.5752), (-0.1667, -0.05, 0.0), (0.1667, -0.05, 0.0), (-0.1, 0.05, 0.49), (0.1, 0.05, 0.49), (-0.1667, 0.05, 0.0), (0.1667, 0.05, 0.0), (0.1, -0.05, 0.49), (-0.1, -0.05, 0.49), (-0.1667, 0.05, 1.8), (0.1667, 0.05, 1.8), (-0.1667, -0.05, 1.8), (0.1667, -0.05, 1.8), (0.1, 0.05, 1.61), (-0.1, 0.05, 1.61), (0.1, -0.05, 1.61), (-0.1, -0.05, 1.61), (-0.5, 0.05, 1.2), (-0.5, 0.05, 0.6), (-0.5, -0.05, 1.2), (-0.5, -0.05, 0.6), (-0.3845, -0.05, 1.237), (-0.3845, -0.05, 0.8633), (-0.3845, 0.05, 0.8633), (-0.3845, 0.05, 1.237), (0.5, 0.05, 1.2), (0.5, 0.05, 0.6), (0.5, -0.05, 1.2), (0.5, -0.05, 0.6), (0.3845, 0.05, 1.237), (0.3845, 0.05, 0.8633), (0.3845, -0.05, 0.8633), (0.3845, -0.05, 1.237)], [], [(25, 27, 6, 2), (40, 2, 6, 42), (47, 42, 6, 9), (26, 4, 10, 31), (17, 21, 3, 7), (32, 0, 14, 39), (28, 25, 2, 12), (34, 4, 0, 32), (44, 47, 9, 12), (38, 37, 11, 13), (19, 22, 8, 15), (29, 31, 10, 14), (37, 35, 5, 11), (22, 17, 7, 8), (41, 3, 15, 45), (20, 1, 13, 18), (3, 21, 19, 15), (21, 20, 18, 19), (11, 5, 16, 23), (23, 16, 17, 22), (13, 11, 23, 18), (18, 23, 22, 19), (5, 1, 20, 16), (16, 20, 21, 17), (12, 9, 30, 28), (28, 30, 31, 29), (14, 0, 24, 29), (29, 24, 25, 28), (6, 27, 30, 9), (27, 26, 31, 30), (0, 4, 26, 24), (24, 26, 27, 25), (10, 4, 34, 36), (36, 34, 35, 37), (14, 10, 36, 39), (39, 36, 37, 38), (5, 35, 33, 1), (35, 34, 32, 33), (1, 33, 38, 13), (33, 32, 39, 38), (2, 40, 44, 12), (40, 41, 45, 44), (15, 8, 46, 45), (45, 46, 47, 44), (8, 7, 43, 46), (46, 43, 42, 47), (3, 41, 43, 7), (41, 40, 42, 43)])
me_cube_014.polygons.foreach_set('use_smooth', [1, 1, 1, 1, 1, 1, 1, 1, 0, 0, 0, 0, 1, 1, 1, 1, 1, 1, 1, 1, 0, 0, 1, 1, 0, 0, 1, 1, 1, 1, 1, 1, 1, 1, 0, 0, 1, 1, 1, 1, 1, 1, 0, 0, 1, 1, 1, 1])
me_cube_014.polygons.foreach_set('material_index', [0, 0, 0, 0, 0, 0, 0, 0, 1, 1, 1, 1, 0, 0, 0, 0, 0, 0, 0, 0, 1, 1, 0, 0, 1, 1, 0, 0, 0, 0, 0, 0, 0, 0, 1, 1, 0, 0, 0, 0, 0, 0, 1, 1, 0, 0, 0, 0])
_uv = me_cube_014.uv_layers.new(name='UVMap')
_uv.uv.foreach_set('vector', [0.625, 0.6667, 0.875, 0.6667, 0.875, 0.75, 0.625, 0.75, 0.5417, 0.75, 0.625, 0.75, 0.625, 1.0, 0.5417, 1.0, 0.5468, 0.05, 0.5417, 0.0, 0.625, 0.0, 0.5986, 0.05, 0.625, 0.1667, 0.625, 0.25, 0.5986, 0.2, 0.5986, 0.15, 0.125, 0.6667, 0.375, 0.6667, 0.375, 0.75, 0.125, 0.75, 0.5417, 0.5, 0.625, 0.5, 0.5986, 0.55, 0.5468, 0.55, 0.5986, 0.65, 0.625, 0.6667, 0.625, 0.75, 0.5986, 0.7, 0.5417, 0.25, 0.625, 0.25, 0.625, 0.5, 0.5417, 0.5, 0.5417, 0.08333, 0.5417, 0.08333, 0.625, 0.0, 0.625, 0.0, 0.4583, 0.6667, 0.4583, 0.6667, 0.375, 0.75, 0.375, 0.75, 0.2083, 0.6, 0.2083, 0.65, 0.125, 0.65, 0.125, 0.6, 0.7083, 0.6, 0.7083, 0.65, 0.625, 0.65, 0.625, 0.6, 0.4949, 0.2, 0.4583, 0.25, 0.375, 0.25, 0.4431, 0.2, 0.4431, 0.1, 0.375, 0.08333, 0.375, 0.0, 0.4431, 0.05, 0.4583, 0.75, 0.375, 0.75, 0.4431, 0.7, 0.4949, 0.7, 0.375, 0.5833, 0.375, 0.5, 0.4431, 0.55, 0.4431, 0.6, 0.375, 0.75, 0.375, 0.6667, 0.4431, 0.65, 0.4431, 0.7, 0.375, 0.6667, 0.375, 0.5833, 0.4431, 0.6, 0.4431, 0.65, 0.4431, 0.2, 0.375, 0.25, 0.375, 0.1667, 0.4431, 0.15, 0.4431, 0.15, 0.375, 0.1667, 0.375, 0.08333, 0.4431, 0.1, 0.375, 0.6, 0.375, 0.65, 0.2917, 0.65, 0.2917, 0.6, 0.2917, 0.6, 0.2917, 0.65, 0.2083, 0.65, 0.2083, 0.6, 0.125, 0.5, 0.375, 0.5, 0.375, 0.5833, 0.125, 0.5833, 0.125, 0.5833, 0.375, 0.5833, 0.375, 0.6667, 0.125, 0.6667, 0.875, 0.6, 0.875, 0.65, 0.7917, 0.65, 0.7917, 0.6, 0.7917, 0.6, 0.7917, 0.65, 0.7083, 0.65, 0.7083, 0.6, 0.5986, 0.55, 0.625, 0.5, 0.625, 0.5833, 0.5986, 0.6, 0.5986, 0.6, 0.625, 0.5833, 0.625, 0.6667, 0.5986, 0.65, 0.625, 0.0, 0.625, 0.08333, 0.5986, 0.1, 0.5986, 0.05, 0.625, 0.08333, 0.625, 0.1667, 0.5986, 0.15, 0.5986, 0.1, 0.625, 0.5, 0.875, 0.5, 0.875, 0.5833, 0.625, 0.5833, 0.625, 0.5833, 0.875, 0.5833, 0.875, 0.6667, 0.625, 0.6667, 0.5986, 0.2, 0.625, 0.25, 0.5417, 0.25, 0.5468, 0.2, 0.5468, 0.2, 0.5417, 0.25, 0.4583, 0.25, 0.4949, 0.2, 0.625, 0.5, 0.625, 0.5, 0.5417, 0.5833, 0.5417, 0.5833, 0.5417, 0.5833, 0.5417, 0.5833, 0.4583, 0.6667, 0.4583, 0.6667, 0.375, 0.25, 0.4583, 0.25, 0.4583, 0.5, 0.375, 0.5, 0.4583, 0.25, 0.5417, 0.25, 0.5417, 0.5, 0.4583, 0.5, 0.375, 0.5, 0.4583, 0.5, 0.4949, 0.55, 0.4431, 0.55, 0.4583, 0.5, 0.5417, 0.5, 0.5468, 0.55, 0.4949, 0.55, 0.625, 0.75, 0.5417, 0.75, 0.5468, 0.7, 0.5986, 0.7, 0.5417, 0.75, 0.4583, 0.75, 0.4949, 0.7, 0.5468, 0.7, 0.375, 0.25, 0.375, 0.25, 0.4583, 0.1667, 0.4583, 0.1667, 0.4583, 0.1667, 0.4583, 0.1667, 0.5417, 0.08333, 0.5417, 0.08333, 0.4431, 0.05, 0.375, 0.0, 0.4583, 0.0, 0.4949, 0.05, 0.4949, 0.05, 0.4583, 0.0, 0.5417, 0.0, 0.5468, 0.05, 0.375, 0.75, 0.4583, 0.75, 0.4583, 1.0, 0.375, 1.0, 0.4583, 0.75, 0.5417, 0.75, 0.5417, 1.0, 0.4583, 1.0])
_ca = me_cube_014.color_attributes.new('Col', 'BYTE_COLOR', 'CORNER')
_ca.data.foreach_set('color', [0.0, 0.0, 0.0, 1.0, 0.0, 0.0, 0.0, 1.0, 0.0, 0.0, 0.0, 1.0, 0.0, 0.0, 0.0, 1.0, 1.0, 1.0, 1.0, 1.0, 1.0, 1.0, 1.0, 1.0, 1.0, 1.0, 1.0, 1.0, 1.0, 1.0, 1.0, 1.0, 1.0, 1.0, 1.0, 1.0, 1.0, 1.0, 1.0, 1.0, 1.0, 1.0, 1.0, 1.0, 1.0, 1.0, 1.0, 1.0, 1.0, 1.0, 1.0, 1.0, 1.0, 1.0, 1.0, 1.0, 1.0, 1.0, 1.0, 1.0, 1.0, 1.0, 1.0, 1.0, 0.0, 0.0, 0.0, 1.0, 0.0, 0.0, 0.0, 1.0, 0.0, 0.0, 0.0, 1.0, 0.0, 0.0, 0.0, 1.0, 1.0, 1.0, 1.0, 1.0, 1.0, 1.0, 1.0, 1.0, 1.0, 1.0, 1.0, 1.0, 1.0, 1.0, 1.0, 1.0, 1.0, 1.0, 1.0, 1.0, 1.0, 1.0, 1.0, 1.0, 1.0, 1.0, 1.0, 1.0, 1.0, 1.0, 1.0, 1.0, 1.0, 1.0, 1.0, 1.0, 1.0, 1.0, 1.0, 1.0, 1.0, 1.0, 1.0, 1.0, 1.0, 1.0, 1.0, 1.0, 1.0, 1.0, 1.0, 1.0, 1.0, 1.0, 1.0, 1.0, 1.0, 1.0, 1.0, 1.0, 1.0, 1.0, 1.0, 1.0, 1.0, 1.0, 1.0, 1.0, 1.0, 1.0, 1.0, 1.0, 1.0, 1.0, 1.0, 1.0, 1.0, 1.0, 1.0, 1.0, 1.0, 1.0, 1.0, 1.0, 1.0, 1.0, 1.0, 1.0, 1.0, 1.0, 1.0, 1.0, 1.0, 1.0, 1.0, 1.0, 1.0, 1.0, 1.0, 1.0, 1.0, 1.0, 1.0, 1.0, 1.0, 1.0, 1.0, 1.0, 1.0, 1.0, 1.0, 1.0, 1.0, 1.0, 1.0, 1.0, 1.0, 1.0, 1.0, 1.0, 1.0, 1.0, 1.0, 1.0, 1.0, 1.0, 1.0, 1.0, 1.0, 1.0, 1.0, 1.0, 1.0, 1.0, 1.0, 1.0, 1.0, 1.0, 1.0, 1.0, 1.0, 1.0, 1.0, 1.0, 1.0, 1.0, 1.0, 1.0, 1.0, 1.0, 1.0, 1.0, 1.0, 1.0, 1.0, 1.0, 1.0, 1.0, 1.0, 1.0, 1.0, 1.0, 1.0, 1.0, 1.0, 1.0, 1.0, 1.0, 1.0, 1.0, 1.0, 1.0, 1.0, 1.0, 1.0, 1.0, 1.0, 1.0, 1.0, 1.0, 1.0, 1.0, 1.0, 1.0, 1.0, 1.0, 1.0, 1.0, 1.0, 1.0, 1.0, 1.0, 1.0, 1.0, 1.0, 1.0, 1.0, 1.0, 1.0, 1.0, 1.0, 1.0, 1.0, 1.0, 1.0, 1.0, 1.0, 1.0, 1.0, 1.0, 1.0, 1.0, 1.0, 1.0, 1.0, 1.0, 1.0, 1.0, 1.0, 1.0, 1.0, 1.0, 1.0, 1.0, 1.0, 1.0, 1.0, 1.0, 1.0, 1.0, 1.0, 1.0, 1.0, 1.0, 1.0, 1.0, 1.0, 1.0, 1.0, 1.0, 1.0, 1.0, 1.0, 1.0, 1.0, 1.0, 1.0, 1.0, 1.0, 1.0, 1.0, 1.0, 1.0, 1.0, 1.0, 1.0, 1.0, 1.0, 1.0, 1.0, 1.0, 1.0, 1.0, 1.0, 1.0, 1.0, 1.0, 1.0, 1.0, 1.0, 1.0, 1.0, 0.0, 0.0, 0.0, 1.0, 0.0, 0.0, 0.0, 1.0, 0.0, 0.0, 0.0, 1.0, 0.0, 0.0, 0.0, 1.0, 0.0, 0.0, 0.0, 1.0, 0.0, 0.0, 0.0, 1.0, 0.0, 0.0, 0.0, 1.0, 0.0, 0.0, 0.0, 1.0, 1.0, 1.0, 1.0, 1.0, 1.0, 1.0, 1.0, 1.0, 1.0, 1.0, 1.0, 1.0, 1.0, 1.0, 1.0, 1.0, 1.0, 1.0, 1.0, 1.0, 1.0, 1.0, 1.0, 1.0, 1.0, 1.0, 1.0, 1.0, 1.0, 1.0, 1.0, 1.0, 1.0, 1.0, 1.0, 1.0, 1.0, 1.0, 1.0, 1.0, 1.0, 1.0, 1.0, 1.0, 1.0, 1.0, 1.0, 1.0, 1.0, 1.0, 1.0, 1.0, 1.0, 1.0, 1.0, 1.0, 1.0, 1.0, 1.0, 1.0, 1.0, 1.0, 1.0, 1.0, 1.0, 1.0, 1.0, 1.0, 1.0, 1.0, 1.0, 1.0, 1.0, 1.0, 1.0, 1.0, 1.0, 1.0, 1.0, 1.0, 1.0, 1.0, 1.0, 1.0, 1.0, 1.0, 1.0, 1.0, 1.0, 1.0, 1.0, 1.0, 1.0, 1.0, 1.0, 1.0, 0.0, 0.0, 0.0, 1.0, 0.0, 0.0, 0.0, 1.0, 0.0, 0.0, 0.0, 1.0, 0.0, 0.0, 0.0, 1.0, 0.0, 0.0, 0.0, 1.0, 0.0, 0.0, 0.0, 1.0, 0.0, 0.0, 0.0, 1.0, 0.0, 0.0, 0.0, 1.0, 1.0, 1.0, 1.0, 1.0, 1.0, 1.0, 1.0, 1.0, 1.0, 1.0, 1.0, 1.0, 1.0, 1.0, 1.0, 1.0, 1.0, 1.0, 1.0, 1.0, 1.0, 1.0, 1.0, 1.0, 1.0, 1.0, 1.0, 1.0, 1.0, 1.0, 1.0, 1.0, 1.0, 1.0, 1.0, 1.0, 1.0, 1.0, 1.0, 1.0, 1.0, 1.0, 1.0, 1.0, 1.0, 1.0, 1.0, 1.0, 1.0, 1.0, 1.0, 1.0, 1.0, 1.0, 1.0, 1.0, 1.0, 1.0, 1.0, 1.0, 1.0, 1.0, 1.0, 1.0, 1.0, 1.0, 1.0, 1.0, 1.0, 1.0, 1.0, 1.0, 1.0, 1.0, 1.0, 1.0, 1.0, 1.0, 1.0, 1.0, 1.0, 1.0, 1.0, 1.0, 1.0, 1.0, 1.0, 1.0, 1.0, 1.0, 1.0, 1.0, 1.0, 1.0, 1.0, 1.0, 1.0, 1.0, 1.0, 1.0, 1.0, 1.0, 1.0, 1.0, 1.0, 1.0, 1.0, 1.0, 1.0, 1.0, 1.0, 1.0, 1.0, 1.0, 1.0, 1.0, 1.0, 1.0, 1.0, 1.0, 1.0, 1.0, 1.0, 1.0, 1.0, 1.0, 1.0, 1.0, 1.0, 1.0, 1.0, 1.0, 1.0, 1.0, 1.0, 1.0, 1.0, 1.0, 1.0, 1.0, 1.0, 1.0, 1.0, 1.0, 1.0, 1.0, 1.0, 1.0, 1.0, 1.0, 1.0, 1.0, 1.0, 1.0, 1.0, 1.0, 1.0, 1.0, 1.0, 1.0, 1.0, 1.0, 1.0, 1.0, 1.0, 1.0, 1.0, 1.0, 1.0, 1.0, 1.0, 1.0, 1.0, 1.0, 1.0, 1.0, 1.0, 1.0, 1.0, 1.0, 1.0, 1.0, 1.0, 1.0, 1.0, 1.0, 1.0, 1.0, 1.0, 1.0, 1.0, 1.0, 1.0, 1.0, 1.0, 1.0, 1.0, 1.0, 1.0, 1.0, 1.0, 1.0, 1.0, 1.0, 1.0, 1.0, 1.0, 1.0, 1.0, 1.0, 1.0, 1.0, 1.0, 1.0, 1.0, 1.0, 1.0, 1.0, 1.0, 1.0, 1.0, 1.0, 1.0, 1.0, 1.0, 1.0, 1.0, 1.0, 1.0, 1.0, 1.0, 1.0, 1.0, 1.0, 1.0, 1.0, 1.0, 1.0, 1.0, 1.0, 1.0, 1.0, 1.0, 1.0, 1.0, 1.0, 1.0, 1.0, 1.0, 1.0, 1.0, 1.0, 1.0, 1.0, 1.0, 1.0])
me_cube_014.materials.append(mat_material_001)
me_cube_014.materials.append(None)
me_cube_014.use_mirror_vertex_groups = False
me_cube_014.use_paint_bone_selection = False
me_cube_014.use_paint_mask = True
me_cube_014.update()
me_cube_002 = bpy.data.meshes.new('Cube.002')
me_cube_002.from_pydata([(-0.5, 0.05, 1.8), (-0.5, 0.05, 0.0), (0.5, 0.05, 1.8), (0.5, 0.05, 0.0), (-0.5, -0.05, 1.8), (-0.5, -0.05, 0.0), (0.5, -0.05, 1.8), (0.5, -0.05, 0.0), (0.4, -0.05, 1.637), (0.4, -0.05, 0.0), (-0.4, -0.05, 1.637), (-0.4, -0.05, 0.0), (0.4, 0.05, 0.0), (-0.4, 0.05, 0.0), (-0.4, 0.05, 1.637), (0.4, 0.05, 1.637)], [], [(0, 4, 6, 2), (3, 2, 6, 7), (3, 7, 9, 12), (11, 5, 1, 13), (13, 1, 0, 2, 3, 12, 15, 14), (5, 4, 0, 1), (10, 14, 15, 8), (9, 8, 15, 12), (10, 11, 13, 14), (7, 6, 4, 5, 11, 10, 8, 9)])
me_cube_002.polygons.foreach_set('use_smooth', [1, 1, 1, 1, 1, 1, 0, 0, 0, 1])
me_cube_002.polygons.foreach_set('material_index', [0, 0, 0, 0, 0, 0, 1, 1, 1, 0])
_uv = me_cube_002.uv_layers.new(name='UVMap')
_uv.uv.foreach_set('vector', [0.625, 0.5, 0.875, 0.5, 0.875, 0.75, 0.625, 0.75, 0.375, 0.75, 0.625, 0.75, 0.625, 1.0, 0.375, 1.0, 0.375, 0.75, 0.125, 0.75, 0.125, 0.725, 0.375, 0.725, 0.125, 0.525, 0.125, 0.5, 0.375, 0.5, 0.375, 0.525, 0.375, 0.525, 0.375, 0.5, 0.625, 0.5, 0.625, 0.75, 0.375, 0.75, 0.375, 0.725, 0.6042, 0.625, 0.5231, 0.525, 0.375, 0.25, 0.625, 0.25, 0.625, 0.5, 0.375, 0.5, 0.625, 0.1125, 0.625, 0.1375, 0.625, 0.1375, 0.625, 0.1125, 0.4138, 0.5, 0.5417, 0.5, 0.5417, 0.5, 0.4138, 0.5, 0.5417, 0.0, 0.4138, 0.0, 0.4138, 0.0, 0.5417, 0.0, 0.375, 0.0, 0.625, 0.0, 0.625, 0.25, 0.375, 0.25, 0.375, 0.225, 0.5972, 0.165, 0.5231, 0.025, 0.375, 0.025])
_ca = me_cube_002.color_attributes.new('Col', 'BYTE_COLOR', 'CORNER')
_ca.data.foreach_set('color', [0.0, 0.0, 0.0, 1.0, 0.0, 0.0, 0.0, 1.0, 0.0, 0.0, 0.0, 1.0, 0.0, 0.0, 0.0, 1.0, 1.0, 1.0, 1.0, 1.0, 1.0, 1.0, 1.0, 1.0, 1.0, 1.0, 1.0, 1.0, 1.0, 1.0, 1.0, 1.0, 0.0, 0.0, 0.0, 1.0, 0.0, 0.0, 0.0, 1.0, 0.0, 0.0, 0.0, 1.0, 0.0, 0.0, 0.0, 1.0, 0.0, 0.0, 0.0, 1.0, 0.0, 0.0, 0.0, 1.0, 0.0, 0.0, 0.0, 1.0, 0.0, 0.0, 0.0, 1.0, 1.0, 1.0, 1.0, 1.0, 1.0, 1.0, 1.0, 1.0, 1.0, 1.0, 1.0, 1.0, 1.0, 1.0, 1.0, 1.0, 1.0, 1.0, 1.0, 1.0, 1.0, 1.0, 1.0, 1.0, 1.0, 1.0, 1.0, 1.0, 1.0, 1.0, 1.0, 1.0, 1.0, 1.0, 1.0, 1.0, 1.0, 1.0, 1.0, 1.0, 1.0, 1.0, 1.0, 1.0, 1.0, 1.0, 1.0, 1.0, 1.0, 1.0, 1.0, 1.0, 1.0, 1.0, 1.0, 1.0, 1.0, 1.0, 1.0, 1.0, 1.0, 1.0, 1.0, 1.0, 1.0, 1.0, 1.0, 1.0, 1.0, 1.0, 1.0, 1.0, 1.0, 1.0, 1.0, 1.0, 1.0, 1.0, 1.0, 1.0, 1.0, 1.0, 1.0, 1.0, 1.0, 1.0, 1.0, 1.0, 1.0, 1.0, 1.0, 1.0, 1.0, 1.0, 1.0, 1.0, 1.0, 1.0, 1.0, 1.0, 1.0, 1.0, 1.0, 1.0, 1.0, 1.0, 1.0, 1.0, 1.0, 1.0, 1.0, 1.0, 1.0, 1.0, 1.0, 1.0, 1.0, 1.0, 1.0, 1.0, 1.0, 1.0, 1.0, 1.0, 1.0, 1.0, 1.0, 1.0])
me_cube_002.materials.append(mat_material)
me_cube_002.materials.append(None)
me_cube_002.use_mirror_vertex_groups = False
me_cube_002.use_paint_bone_selection = False
me_cube_002.use_paint_mask = True
me_cube_002.update()

# ---- objects
ob_wall = bpy.data.objects.new('Wall', me_cube)
ob_corner = bpy.data.objects.new('Corner', me_cube_001)
ob_intersection = bpy.data.objects.new('Intersection', me_cube_004)
ob_window = bpy.data.objects.new('Window', me_cube_006)
ob_doorwaysingle = bpy.data.objects.new('DoorwaySingle', me_cube_008)
ob_doorwaydoublehalf = bpy.data.objects.new('DoorwayDoubleHalf', me_cube_010)
ob_halfstairs = bpy.data.objects.new('HalfStairs', me_cube_011)
ob_roundwindow = bpy.data.objects.new('RoundWindow', me_cube_014)
ob_doorwaysinglesquare = bpy.data.objects.new('DoorwaySingleSquare', me_cube_002)

# ---- transforms, parenting, visibility, modifiers, constraints
ob_wall.location = (0.5, 0.0, 0.0)
ob_wall.lock_rotations_4d = False
ob_wall.empty_display_type = 'ARROWS'
ob_wall.lineart.crease_threshold = 0.0
_m = ob_wall.modifiers.new('Auto Smooth', 'NODES')
_m.node_group = ng_auto_smooth
_gi = [s.identifier for s in ng_auto_smooth.interface.items_tree if s.item_type == 'SOCKET' and s.in_out == 'INPUT']
_m[_gi[1]] = 0.5236  # Angle
ob_corner.location = (1.2, 0.0, 0.0)
ob_corner.lock_rotations_4d = False
ob_corner.empty_display_type = 'ARROWS'
ob_corner.lineart.crease_threshold = 0.0
_m = ob_corner.modifiers.new('Auto Smooth', 'NODES')
_m.node_group = ng_auto_smooth
_gi = [s.identifier for s in ng_auto_smooth.interface.items_tree if s.item_type == 'SOCKET' and s.in_out == 'INPUT']
_m[_gi[1]] = 0.5236  # Angle
ob_intersection.location = (3.3, 1.118e-08, 0.0)
ob_intersection.lock_rotations_4d = False
ob_intersection.empty_display_type = 'ARROWS'
ob_intersection.lineart.crease_threshold = 0.0
_m = ob_intersection.modifiers.new('Auto Smooth', 'NODES')
_m.node_group = ng_auto_smooth
_gi = [s.identifier for s in ng_auto_smooth.interface.items_tree if s.item_type == 'SOCKET' and s.in_out == 'INPUT']
_m[_gi[1]] = 0.5236  # Angle
ob_window.location = (0.5, -1.5, 0.0)
ob_window.lock_rotations_4d = False
ob_window.empty_display_type = 'ARROWS'
ob_window.lineart.crease_threshold = 0.0
_m = ob_window.modifiers.new('Auto Smooth', 'NODES')
_m.node_group = ng_auto_smooth
_gi = [s.identifier for s in ng_auto_smooth.interface.items_tree if s.item_type == 'SOCKET' and s.in_out == 'INPUT']
_m[_gi[1]] = 0.5236  # Angle
ob_doorwaysingle.location = (2.0, -1.5, 0.0)
ob_doorwaysingle.lock_rotations_4d = False
ob_doorwaysingle.empty_display_type = 'ARROWS'
ob_doorwaysingle.lineart.crease_threshold = 0.0
_m = ob_doorwaysingle.modifiers.new('Auto Smooth', 'NODES')
_m.node_group = ng_auto_smooth
_gi = [s.identifier for s in ng_auto_smooth.interface.items_tree if s.item_type == 'SOCKET' and s.in_out == 'INPUT']
_m[_gi[1]] = 0.5236  # Angle
ob_doorwaydoublehalf.location = (3.5, -1.5, 0.0)
ob_doorwaydoublehalf.lock_rotations_4d = False
ob_doorwaydoublehalf.empty_display_type = 'ARROWS'
ob_doorwaydoublehalf.lineart.crease_threshold = 0.0
_m = ob_doorwaydoublehalf.modifiers.new('Auto Smooth', 'NODES')
_m.node_group = ng_auto_smooth
_gi = [s.identifier for s in ng_auto_smooth.interface.items_tree if s.item_type == 'SOCKET' and s.in_out == 'INPUT']
_m[_gi[1]] = 0.5236  # Angle
ob_halfstairs.location = (0.5, -3.0, 0.0)
ob_roundwindow.location = (-0.9, -1.5, 0.0)
ob_roundwindow.lock_rotations_4d = False
ob_roundwindow.empty_display_type = 'ARROWS'
ob_roundwindow.lineart.crease_threshold = 0.0
_m = ob_roundwindow.modifiers.new('Auto Smooth', 'NODES')
_m.node_group = ng_auto_smooth
_gi = [s.identifier for s in ng_auto_smooth.interface.items_tree if s.item_type == 'SOCKET' and s.in_out == 'INPUT']
_m[_gi[1]] = 0.5236  # Angle
ob_doorwaysinglesquare.location = (2.0, -2.5, 0.0)
ob_doorwaysinglesquare.lock_rotations_4d = False
ob_doorwaysinglesquare.empty_display_type = 'ARROWS'
ob_doorwaysinglesquare.lineart.crease_threshold = 0.0
_m = ob_doorwaysinglesquare.modifiers.new('Auto Smooth', 'NODES')
_m.node_group = ng_auto_smooth
_gi = [s.identifier for s in ng_auto_smooth.interface.items_tree if s.item_type == 'SOCKET' and s.in_out == 'INPUT']
_m[_gi[1]] = 0.5236  # Angle

# ---- collection membership
col_collection.objects.link(ob_wall)
col_collection.objects.link(ob_corner)
col_collection.objects.link(ob_intersection)
col_collection.objects.link(ob_window)
col_collection.objects.link(ob_doorwaysingle)
col_collection.objects.link(ob_doorwaydoublehalf)
col_collection.objects.link(ob_halfstairs)
col_collection.objects.link(ob_roundwindow)
col_collection.objects.link(ob_doorwaysinglesquare)

# ---- scene / render settings (as saved in the file)
scene.frame_start = 1; scene.frame_end = 250; scene.frame_set(32)
scene.render.engine = 'BLENDER_EEVEE_NEXT'
scene.cycles.sampling_pattern = 'TABULATED_SOBOL'
scene.cycles.use_light_tree = False
scene.view_settings.view_transform = 'Filmic'
bpy.context.view_layer.update()

# ---- added for rendering (the .blend has no active camera and no usable light): camera, sun
cam_auto = bpy.data.cameras.new('AutoCamera')
cam_auto.lens = 50.0
cam_auto.sensor_width = 36.0
cam_auto.clip_end = 1000.0
ob_auto_camera = bpy.data.objects.new('AutoCamera', cam_auto)
scene.collection.objects.link(ob_auto_camera)
ob_auto_camera.location = (8.10455, -8.98546, 6.22364)
ob_auto_camera.rotation_euler = (1.09748, -7.21219e-08, 0.694738)
scene.camera = ob_auto_camera
light_auto_sun = bpy.data.lights.new('AutoSun', 'SUN')
light_auto_sun.energy = 3.0
light_auto_sun.angle = 0.0523599
ob_auto_sun = bpy.data.objects.new('AutoSun', light_auto_sun)
scene.collection.objects.link(ob_auto_sun)
ob_auto_sun.rotation_euler = (0.872665, 0.174533, 0.523599)
bpy.context.view_layer.update()
